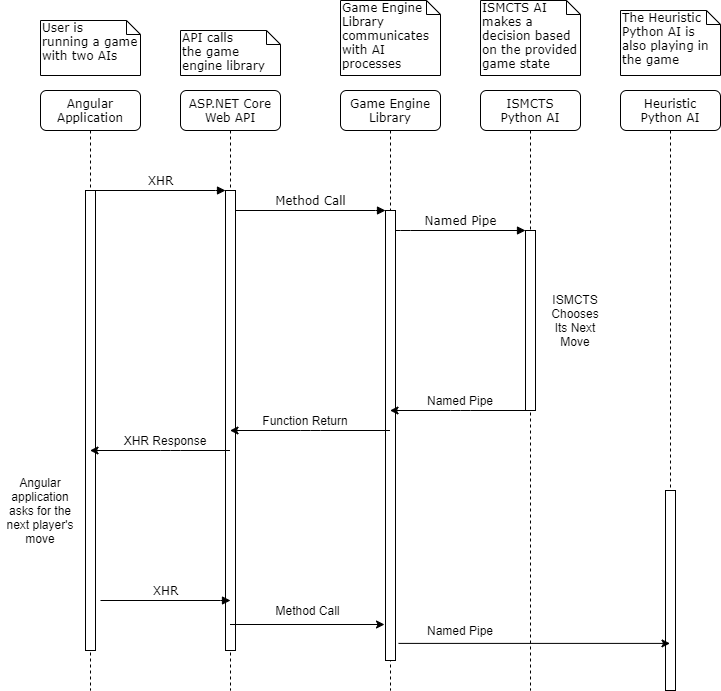

The diagram above was exported from draw.io. Its source (the exported page's mxGraphModel, read from the mxfile embedded in the PNG):
<mxGraphModel dx="1422" dy="1644" grid="1" gridSize="10" guides="1" tooltips="1" connect="1" arrows="1" fold="1" page="1" pageScale="1" pageWidth="1100" pageHeight="850" background="#ffffff" math="0" shadow="0">
  <root>
    <mxCell id="0" />
    <mxCell id="1" parent="0" />
    <mxCell id="7baba1c4bc27f4b0-2" value="ASP.NET Core&lt;br&gt;Web API" style="shape=umlLifeline;perimeter=lifelinePerimeter;whiteSpace=wrap;html=1;container=1;collapsible=0;recursiveResize=0;outlineConnect=0;rounded=1;shadow=0;comic=0;labelBackgroundColor=none;strokeWidth=1;fontFamily=Verdana;fontSize=12;align=center;" parent="1" vertex="1">
      <mxGeometry x="240" y="80" width="100" height="600" as="geometry" />
    </mxCell>
    <mxCell id="7baba1c4bc27f4b0-10" value="" style="html=1;points=[];perimeter=orthogonalPerimeter;rounded=0;shadow=0;comic=0;labelBackgroundColor=none;strokeWidth=1;fontFamily=Verdana;fontSize=12;align=center;" parent="7baba1c4bc27f4b0-2" vertex="1">
      <mxGeometry x="45" y="100" width="10" height="460" as="geometry" />
    </mxCell>
    <mxCell id="7baba1c4bc27f4b0-3" value="Game Engine&lt;br&gt;Library" style="shape=umlLifeline;perimeter=lifelinePerimeter;whiteSpace=wrap;html=1;container=1;collapsible=0;recursiveResize=0;outlineConnect=0;rounded=1;shadow=0;comic=0;labelBackgroundColor=none;strokeWidth=1;fontFamily=Verdana;fontSize=12;align=center;" parent="1" vertex="1">
      <mxGeometry x="400" y="80" width="100" height="600" as="geometry" />
    </mxCell>
    <mxCell id="7baba1c4bc27f4b0-13" value="" style="html=1;points=[];perimeter=orthogonalPerimeter;rounded=0;shadow=0;comic=0;labelBackgroundColor=none;strokeWidth=1;fontFamily=Verdana;fontSize=12;align=center;" parent="7baba1c4bc27f4b0-3" vertex="1">
      <mxGeometry x="45" y="120" width="10" height="450" as="geometry" />
    </mxCell>
    <mxCell id="7baba1c4bc27f4b0-4" value="ISMCTS&lt;br&gt;Python AI" style="shape=umlLifeline;perimeter=lifelinePerimeter;whiteSpace=wrap;html=1;container=1;collapsible=0;recursiveResize=0;outlineConnect=0;rounded=1;shadow=0;comic=0;labelBackgroundColor=none;strokeWidth=1;fontFamily=Verdana;fontSize=12;align=center;" parent="1" vertex="1">
      <mxGeometry x="540" y="80" width="100" height="600" as="geometry" />
    </mxCell>
    <mxCell id="7baba1c4bc27f4b0-5" value="Heuristic&lt;br&gt;Python AI" style="shape=umlLifeline;perimeter=lifelinePerimeter;whiteSpace=wrap;html=1;container=1;collapsible=0;recursiveResize=0;outlineConnect=0;rounded=1;shadow=0;comic=0;labelBackgroundColor=none;strokeWidth=1;fontFamily=Verdana;fontSize=12;align=center;" parent="1" vertex="1">
      <mxGeometry x="680" y="80" width="100" height="600" as="geometry" />
    </mxCell>
    <mxCell id="hMZ-NgkU_9nDQ-elMlcX-18" value="" style="html=1;points=[];perimeter=orthogonalPerimeter;rounded=0;shadow=0;comic=0;labelBackgroundColor=none;strokeWidth=1;fontFamily=Verdana;fontSize=12;align=center;" vertex="1" parent="7baba1c4bc27f4b0-5">
      <mxGeometry x="45" y="400" width="10" height="200" as="geometry" />
    </mxCell>
    <mxCell id="7baba1c4bc27f4b0-8" value="Angular&lt;br&gt;Application&lt;br&gt;" style="shape=umlLifeline;perimeter=lifelinePerimeter;whiteSpace=wrap;html=1;container=1;collapsible=0;recursiveResize=0;outlineConnect=0;rounded=1;shadow=0;comic=0;labelBackgroundColor=none;strokeWidth=1;fontFamily=Verdana;fontSize=12;align=center;" parent="1" vertex="1">
      <mxGeometry x="100" y="80" width="100" height="600" as="geometry" />
    </mxCell>
    <mxCell id="7baba1c4bc27f4b0-9" value="" style="html=1;points=[];perimeter=orthogonalPerimeter;rounded=0;shadow=0;comic=0;labelBackgroundColor=none;strokeWidth=1;fontFamily=Verdana;fontSize=12;align=center;" parent="7baba1c4bc27f4b0-8" vertex="1">
      <mxGeometry x="45" y="100" width="10" height="460" as="geometry" />
    </mxCell>
    <mxCell id="7baba1c4bc27f4b0-16" value="" style="html=1;points=[];perimeter=orthogonalPerimeter;rounded=0;shadow=0;comic=0;labelBackgroundColor=none;strokeWidth=1;fontFamily=Verdana;fontSize=12;align=center;" parent="1" vertex="1">
      <mxGeometry x="585" y="220" width="10" height="180" as="geometry" />
    </mxCell>
    <mxCell id="7baba1c4bc27f4b0-17" value="Named Pipe" style="html=1;verticalAlign=bottom;endArrow=block;labelBackgroundColor=none;fontFamily=Verdana;fontSize=12;edgeStyle=elbowEdgeStyle;elbow=vertical;" parent="1" source="7baba1c4bc27f4b0-13" target="7baba1c4bc27f4b0-16" edge="1">
      <mxGeometry relative="1" as="geometry">
        <mxPoint x="510" y="220" as="sourcePoint" />
        <Array as="points">
          <mxPoint x="460" y="220" />
        </Array>
      </mxGeometry>
    </mxCell>
    <mxCell id="7baba1c4bc27f4b0-11" value="XHR" style="html=1;verticalAlign=bottom;endArrow=block;entryX=0;entryY=0;labelBackgroundColor=none;fontFamily=Verdana;fontSize=12;edgeStyle=elbowEdgeStyle;elbow=vertical;" parent="1" source="7baba1c4bc27f4b0-9" target="7baba1c4bc27f4b0-10" edge="1">
      <mxGeometry relative="1" as="geometry">
        <mxPoint x="220" y="190" as="sourcePoint" />
      </mxGeometry>
    </mxCell>
    <mxCell id="7baba1c4bc27f4b0-14" value="Method Call" style="html=1;verticalAlign=bottom;endArrow=block;entryX=0;entryY=0;labelBackgroundColor=none;fontFamily=Verdana;fontSize=12;edgeStyle=elbowEdgeStyle;elbow=vertical;" parent="1" source="7baba1c4bc27f4b0-10" target="7baba1c4bc27f4b0-13" edge="1">
      <mxGeometry relative="1" as="geometry">
        <mxPoint x="370" y="200" as="sourcePoint" />
      </mxGeometry>
    </mxCell>
    <mxCell id="7baba1c4bc27f4b0-40" value="User is&amp;nbsp;&lt;br&gt;running a game&lt;br&gt;with two AIs&amp;nbsp;" style="shape=note;whiteSpace=wrap;html=1;size=14;verticalAlign=top;align=left;spacingTop=-6;rounded=0;shadow=0;comic=0;labelBackgroundColor=none;strokeWidth=1;fontFamily=Verdana;fontSize=12" parent="1" vertex="1">
      <mxGeometry x="100" y="10" width="100" height="55" as="geometry" />
    </mxCell>
    <mxCell id="7baba1c4bc27f4b0-41" value="API calls&lt;br&gt;the game engine library" style="shape=note;whiteSpace=wrap;html=1;size=14;verticalAlign=top;align=left;spacingTop=-6;rounded=0;shadow=0;comic=0;labelBackgroundColor=none;strokeWidth=1;fontFamily=Verdana;fontSize=12" parent="1" vertex="1">
      <mxGeometry x="240" y="20" width="100" height="45" as="geometry" />
    </mxCell>
    <mxCell id="7baba1c4bc27f4b0-42" value="Game Engine&lt;br&gt;Library communicates&lt;br&gt;with AI processes" style="shape=note;whiteSpace=wrap;html=1;size=14;verticalAlign=top;align=left;spacingTop=-6;rounded=0;shadow=0;comic=0;labelBackgroundColor=none;strokeWidth=1;fontFamily=Verdana;fontSize=12" parent="1" vertex="1">
      <mxGeometry x="400" y="-10" width="100" height="75" as="geometry" />
    </mxCell>
    <mxCell id="7baba1c4bc27f4b0-43" value="ISMCTS AI makes a decision based on the provided game state" style="shape=note;whiteSpace=wrap;html=1;size=14;verticalAlign=top;align=left;spacingTop=-6;rounded=0;shadow=0;comic=0;labelBackgroundColor=none;strokeWidth=1;fontFamily=Verdana;fontSize=12" parent="1" vertex="1">
      <mxGeometry x="540" y="-10" width="100" height="75" as="geometry" />
    </mxCell>
    <mxCell id="7baba1c4bc27f4b0-44" value="The Heuristic Python AI is also playing in&lt;br&gt;the game" style="shape=note;whiteSpace=wrap;html=1;size=14;verticalAlign=top;align=left;spacingTop=-6;rounded=0;shadow=0;comic=0;labelBackgroundColor=none;strokeWidth=1;fontFamily=Verdana;fontSize=12" parent="1" vertex="1">
      <mxGeometry x="680" width="100" height="65" as="geometry" />
    </mxCell>
    <mxCell id="hMZ-NgkU_9nDQ-elMlcX-2" value="ISMCTS&lt;br&gt;Chooses&lt;br&gt;Its Next&lt;br&gt;Move" style="text;html=1;strokeColor=none;fillColor=none;align=center;verticalAlign=middle;whiteSpace=wrap;rounded=0;" vertex="1" parent="1">
      <mxGeometry x="600" y="300" width="70" height="20" as="geometry" />
    </mxCell>
    <mxCell id="hMZ-NgkU_9nDQ-elMlcX-3" value="" style="endArrow=classic;html=1;" edge="1" parent="1" source="7baba1c4bc27f4b0-4" target="7baba1c4bc27f4b0-3">
      <mxGeometry width="50" height="50" relative="1" as="geometry">
        <mxPoint x="520" y="380" as="sourcePoint" />
        <mxPoint x="570" y="330" as="targetPoint" />
        <Array as="points">
          <mxPoint x="520" y="400" />
        </Array>
      </mxGeometry>
    </mxCell>
    <mxCell id="hMZ-NgkU_9nDQ-elMlcX-5" value="Named Pipe" style="text;html=1;strokeColor=none;fillColor=none;align=center;verticalAlign=middle;whiteSpace=wrap;rounded=0;" vertex="1" parent="1">
      <mxGeometry x="480" y="380" width="80" height="20" as="geometry" />
    </mxCell>
    <mxCell id="hMZ-NgkU_9nDQ-elMlcX-6" value="" style="endArrow=classic;html=1;" edge="1" parent="1" source="7baba1c4bc27f4b0-3" target="7baba1c4bc27f4b0-2">
      <mxGeometry width="50" height="50" relative="1" as="geometry">
        <mxPoint x="520" y="380" as="sourcePoint" />
        <mxPoint x="570" y="330" as="targetPoint" />
        <Array as="points">
          <mxPoint x="370" y="420" />
        </Array>
      </mxGeometry>
    </mxCell>
    <mxCell id="hMZ-NgkU_9nDQ-elMlcX-7" value="Function Return" style="text;html=1;strokeColor=none;fillColor=none;align=center;verticalAlign=middle;whiteSpace=wrap;rounded=0;" vertex="1" parent="1">
      <mxGeometry x="320" y="400" width="90" height="20" as="geometry" />
    </mxCell>
    <mxCell id="hMZ-NgkU_9nDQ-elMlcX-8" value="" style="endArrow=classic;html=1;" edge="1" parent="1" source="7baba1c4bc27f4b0-2" target="7baba1c4bc27f4b0-8">
      <mxGeometry width="50" height="50" relative="1" as="geometry">
        <mxPoint x="210" y="400" as="sourcePoint" />
        <mxPoint x="260" y="350" as="targetPoint" />
        <Array as="points">
          <mxPoint x="230" y="440" />
        </Array>
      </mxGeometry>
    </mxCell>
    <mxCell id="hMZ-NgkU_9nDQ-elMlcX-9" value="XHR Response" style="text;html=1;strokeColor=none;fillColor=none;align=center;verticalAlign=middle;whiteSpace=wrap;rounded=0;" vertex="1" parent="1">
      <mxGeometry x="180" y="420" width="90" height="20" as="geometry" />
    </mxCell>
    <mxCell id="hMZ-NgkU_9nDQ-elMlcX-11" value="Angular&lt;br&gt;application&lt;br&gt;asks for the&lt;br&gt;next player's&lt;br&gt;move" style="text;html=1;strokeColor=none;fillColor=none;align=center;verticalAlign=middle;whiteSpace=wrap;rounded=0;" vertex="1" parent="1">
      <mxGeometry x="60" y="460" width="80" height="80" as="geometry" />
    </mxCell>
    <mxCell id="hMZ-NgkU_9nDQ-elMlcX-12" value="XHR" style="html=1;verticalAlign=bottom;endArrow=block;entryX=0;entryY=0;labelBackgroundColor=none;fontFamily=Verdana;fontSize=12;edgeStyle=elbowEdgeStyle;elbow=vertical;" edge="1" parent="1">
      <mxGeometry relative="1" as="geometry">
        <mxPoint x="160" y="590" as="sourcePoint" />
        <mxPoint x="290" y="590.0000000000009" as="targetPoint" />
      </mxGeometry>
    </mxCell>
    <mxCell id="hMZ-NgkU_9nDQ-elMlcX-14" value="" style="endArrow=classic;html=1;entryX=-0.1;entryY=0.92;entryDx=0;entryDy=0;entryPerimeter=0;" edge="1" parent="1" source="7baba1c4bc27f4b0-2" target="7baba1c4bc27f4b0-13">
      <mxGeometry width="50" height="50" relative="1" as="geometry">
        <mxPoint x="520" y="590" as="sourcePoint" />
        <mxPoint x="570" y="540" as="targetPoint" />
      </mxGeometry>
    </mxCell>
    <mxCell id="hMZ-NgkU_9nDQ-elMlcX-16" value="Method Call" style="text;html=1;strokeColor=none;fillColor=none;align=center;verticalAlign=middle;whiteSpace=wrap;rounded=0;" vertex="1" parent="1">
      <mxGeometry x="325" y="590" width="85" height="20" as="geometry" />
    </mxCell>
    <mxCell id="hMZ-NgkU_9nDQ-elMlcX-19" value="" style="endArrow=classic;html=1;exitX=1.3;exitY=0.962;exitDx=0;exitDy=0;exitPerimeter=0;" edge="1" parent="1" source="7baba1c4bc27f4b0-13" target="7baba1c4bc27f4b0-5">
      <mxGeometry width="50" height="50" relative="1" as="geometry">
        <mxPoint x="460" y="640" as="sourcePoint" />
        <mxPoint x="510" y="590" as="targetPoint" />
      </mxGeometry>
    </mxCell>
    <mxCell id="hMZ-NgkU_9nDQ-elMlcX-20" value="Named Pipe" style="text;html=1;strokeColor=none;fillColor=none;align=center;verticalAlign=middle;whiteSpace=wrap;rounded=0;" vertex="1" parent="1">
      <mxGeometry x="485" y="610" width="70" height="20" as="geometry" />
    </mxCell>
  </root>
</mxGraphModel>